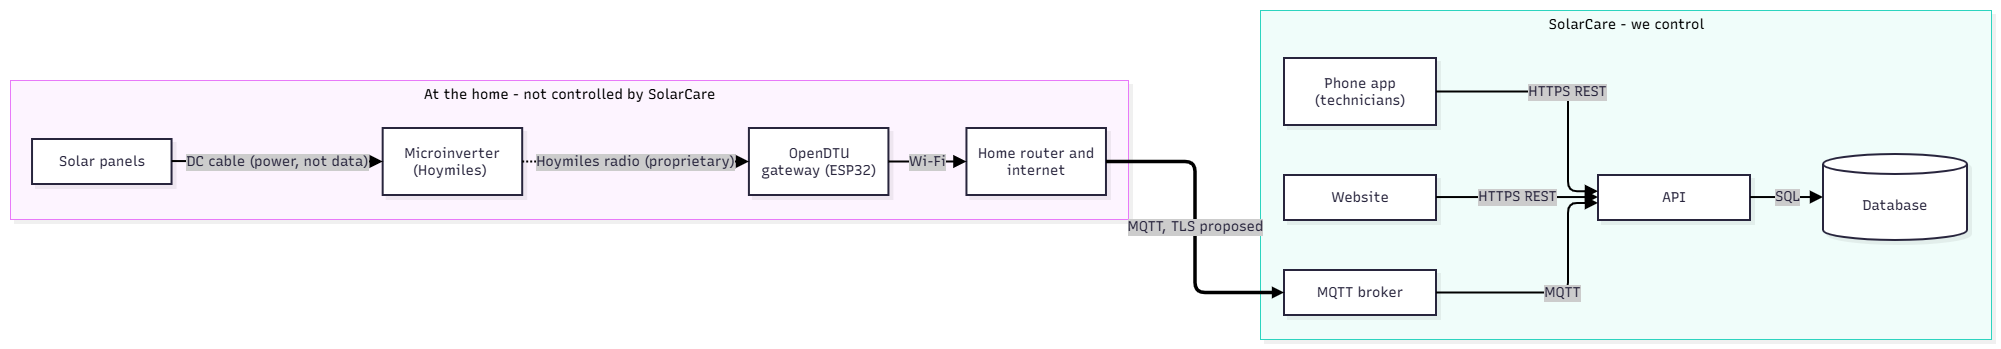

The diagram above was exported from draw.io. Its source (the exported page's mxGraphModel, read from the mxfile embedded in the PNG):
<mxGraphModel dx="2475" dy="1377" grid="1" gridSize="10" guides="1" tooltips="1" connect="1" arrows="1" fold="1" page="1" pageScale="1" pageWidth="827" pageHeight="1169" math="0" shadow="0">
  <root>
    <mxCell id="0" />
    <mxCell id="1" parent="0" />
    <UserObject label="" mermaidData="{&#10;  &quot;data&quot;: &quot;flowchart LR\n  subgraph home[\&quot;At the home - not controlled by SolarCare\&quot;]\n    direction LR\n    P[\&quot;Solar panels\&quot;]\n    INV[\&quot;Microinverter (Hoymiles)\&quot;]\n    GW[\&quot;OpenDTU gateway (ESP32)\&quot;]\n    RT[\&quot;Home router and internet\&quot;]\n  end\n\n  subgraph sc[\&quot;SolarCare - we control\&quot;]\n    direction LR\n    BR[\&quot;MQTT broker\&quot;]\n    API[\&quot;API\&quot;]\n    DB[(\&quot;Database\&quot;)]\n    WEB[\&quot;Website\&quot;]\n    APP[\&quot;Phone app (technicians)\&quot;]\n  end\n\n  P --&gt;|\&quot;DC cable (power, not data)\&quot;| INV\n  INV -.-&gt;|\&quot;Hoymiles radio (proprietary)\&quot;| GW\n  GW --&gt;|\&quot;Wi-Fi\&quot;| RT\n  RT ==&gt;|\&quot;MQTT, TLS proposed\&quot;| BR\n  BR --&gt;|\&quot;MQTT\&quot;| API\n  API --&gt;|\&quot;SQL\&quot;| DB\n  WEB --&gt;|\&quot;HTTPS REST\&quot;| API\n  APP --&gt;|\&quot;HTTPS REST\&quot;| API\n&quot;,&#10;  &quot;config&quot;: null,&#10;  &quot;version&quot;: &quot;12&quot;&#10;}" id="HequZLc7idafW4SffbMG-1">
      <mxCell connectable="0" parent="1" style="group;transparentBounds=1;editIcon=1;lockedGroup=0;groupPadding=10;" vertex="1">
        <mxGeometry as="geometry" />
      </mxCell>
    </UserObject>
    <UserObject label="SolarCare - we control" mermaidId="n:sc" mermaidBaseStyle="html=1;whiteSpace=nowrap;strokeWidth=1;verticalAlign=top;fillColor=#F0FDFA;strokeColor=#2DD4BF;fontColor=#000000;fontFamily=Recursive;fontSize=14;shadow=1;shadowColor=#000000;shadowOffsetX=4;shadowOffsetY=4;shadowBlur=0;shadowOpacity=6;" mermaidBaseValue="SolarCare - we control" id="HequZLc7idafW4SffbMG-2">
      <mxCell parent="HequZLc7idafW4SffbMG-1" style="html=1;whiteSpace=nowrap;strokeWidth=1;verticalAlign=top;fillColor=#F0FDFA;strokeColor=#2DD4BF;fontColor=#000000;fontFamily=Recursive;fontSize=14;shadow=1;shadowColor=#000000;shadowOffsetX=4;shadowOffsetY=4;shadowBlur=0;shadowOpacity=6;fontSource=https%3A%2F%2Ffonts.googleapis.com%2Fcss%3Ffamily%3DRecursive;" vertex="1">
        <mxGeometry height="329" width="731" x="1500" y="40" as="geometry" />
      </mxCell>
    </UserObject>
    <UserObject label="MQTT broker" mermaidId="n:BR" mermaidBaseStyle="html=1;whiteSpace=wrap;strokeWidth=2;fillColor=#ffffff;strokeColor=#28253D;fontColor=#28253D;fontFamily=Recursive;fontSize=14;shadow=1;shadowColor=#000000;shadowOffsetX=4;shadowOffsetY=4;shadowBlur=0;shadowOpacity=6;" mermaidBaseValue="MQTT broker" id="HequZLc7idafW4SffbMG-3">
      <mxCell parent="HequZLc7idafW4SffbMG-2" style="html=1;whiteSpace=wrap;strokeWidth=2;fillColor=#ffffff;strokeColor=#28253D;fontColor=#28253D;fontFamily=Recursive;fontSize=14;shadow=1;shadowColor=#000000;shadowOffsetX=4;shadowOffsetY=4;shadowBlur=0;shadowOpacity=6;fontSource=https%3A%2F%2Ffonts.googleapis.com%2Fcss%3Ffamily%3DRecursive;" vertex="1">
        <mxGeometry height="45" width="152" x="24" y="260" as="geometry" />
      </mxCell>
    </UserObject>
    <UserObject label="API" mermaidId="n:API" mermaidBaseStyle="html=1;whiteSpace=wrap;strokeWidth=2;fillColor=#ffffff;strokeColor=#28253D;fontColor=#28253D;fontFamily=Recursive;fontSize=14;shadow=1;shadowColor=#000000;shadowOffsetX=4;shadowOffsetY=4;shadowBlur=0;shadowOpacity=6;" mermaidBaseValue="API" id="HequZLc7idafW4SffbMG-4">
      <mxCell parent="HequZLc7idafW4SffbMG-2" style="html=1;whiteSpace=wrap;strokeWidth=2;fillColor=#ffffff;strokeColor=#28253D;fontColor=#28253D;fontFamily=Recursive;fontSize=14;shadow=1;shadowColor=#000000;shadowOffsetX=4;shadowOffsetY=4;shadowBlur=0;shadowOpacity=6;fontSource=https%3A%2F%2Ffonts.googleapis.com%2Fcss%3Ffamily%3DRecursive;" vertex="1">
        <mxGeometry height="45" width="152" x="338" y="165" as="geometry" />
      </mxCell>
    </UserObject>
    <UserObject label="Database" mermaidId="n:DB" mermaidBaseStyle="html=1;shape=cylinder3;boundedLbl=1;backgroundOutline=1;size=10;strokeWidth=2;whiteSpace=wrap;fillColor=#ffffff;strokeColor=#28253D;fontColor=#28253D;fontFamily=Recursive;fontSize=14;shadow=1;shadowColor=#000000;shadowOffsetX=4;shadowOffsetY=4;shadowBlur=0;shadowOpacity=6;" mermaidBaseValue="Database" id="HequZLc7idafW4SffbMG-5">
      <mxCell parent="HequZLc7idafW4SffbMG-2" style="html=1;shape=cylinder3;boundedLbl=1;backgroundOutline=1;size=10;strokeWidth=2;whiteSpace=wrap;fillColor=#ffffff;strokeColor=#28253D;fontColor=#28253D;fontFamily=Recursive;fontSize=14;shadow=1;shadowColor=#000000;shadowOffsetX=4;shadowOffsetY=4;shadowBlur=0;shadowOpacity=6;fontSource=https%3A%2F%2Ffonts.googleapis.com%2Fcss%3Ffamily%3DRecursive;" vertex="1">
        <mxGeometry height="86" width="144" x="563" y="144" as="geometry" />
      </mxCell>
    </UserObject>
    <UserObject label="Website" mermaidId="n:WEB" mermaidBaseStyle="html=1;whiteSpace=wrap;strokeWidth=2;fillColor=#ffffff;strokeColor=#28253D;fontColor=#28253D;fontFamily=Recursive;fontSize=14;shadow=1;shadowColor=#000000;shadowOffsetX=4;shadowOffsetY=4;shadowBlur=0;shadowOpacity=6;" mermaidBaseValue="Website" id="HequZLc7idafW4SffbMG-6">
      <mxCell parent="HequZLc7idafW4SffbMG-2" style="html=1;whiteSpace=wrap;strokeWidth=2;fillColor=#ffffff;strokeColor=#28253D;fontColor=#28253D;fontFamily=Recursive;fontSize=14;shadow=1;shadowColor=#000000;shadowOffsetX=4;shadowOffsetY=4;shadowBlur=0;shadowOpacity=6;fontSource=https%3A%2F%2Ffonts.googleapis.com%2Fcss%3Ffamily%3DRecursive;" vertex="1">
        <mxGeometry height="45" width="152" x="24" y="165" as="geometry" />
      </mxCell>
    </UserObject>
    <UserObject label="Phone app (technicians)" mermaidId="n:APP" mermaidBaseStyle="html=1;whiteSpace=wrap;strokeWidth=2;fillColor=#ffffff;strokeColor=#28253D;fontColor=#28253D;fontFamily=Recursive;fontSize=14;shadow=1;shadowColor=#000000;shadowOffsetX=4;shadowOffsetY=4;shadowBlur=0;shadowOpacity=6;" mermaidBaseValue="Phone app (technicians)" id="HequZLc7idafW4SffbMG-7">
      <mxCell parent="HequZLc7idafW4SffbMG-2" style="html=1;whiteSpace=wrap;strokeWidth=2;fillColor=#ffffff;strokeColor=#28253D;fontColor=#28253D;fontFamily=Recursive;fontSize=14;shadow=1;shadowColor=#000000;shadowOffsetX=4;shadowOffsetY=4;shadowBlur=0;shadowOpacity=6;labelWidth=120;fontSource=https%3A%2F%2Ffonts.googleapis.com%2Fcss%3Ffamily%3DRecursive;" vertex="1">
        <mxGeometry height="67" width="152" x="24" y="48" as="geometry" />
      </mxCell>
    </UserObject>
    <UserObject label="MQTT" mermaidId="e:BR-&gt;API#0" mermaidBaseStyle="edgeStyle=orthogonalEdgeStyle;rounded=1;curved=0;startArrow=none;endArrow=block;endSize=8;jumpStyle=arc;jumpSize=12;strokeColor=#000000;html=1;fontSize=16;labelBackgroundColor=#cccccc;fontFamily=Recursive;fontColor=#28253D;exitX=1;exitY=0.5;entryX=0;entryY=0.62;strokeWidth=2;targetPerimeterSpacing=4;" mermaidBaseValue="MQTT" id="HequZLc7idafW4SffbMG-8">
      <mxCell edge="1" parent="HequZLc7idafW4SffbMG-2" source="HequZLc7idafW4SffbMG-3" style="edgeStyle=orthogonalEdgeStyle;rounded=1;curved=0;startArrow=none;endArrow=block;endSize=8;jumpStyle=arc;jumpSize=12;strokeColor=#000000;html=1;fontSize=14;labelBackgroundColor=#cccccc;fontFamily=Recursive;fontColor=#28253D;exitX=1;exitY=0.5;entryX=0;entryY=0.62;strokeWidth=2;targetPerimeterSpacing=4;fontSource=https%3A%2F%2Ffonts.googleapis.com%2Fcss%3Ffamily%3DRecursive;" target="HequZLc7idafW4SffbMG-4">
        <mxGeometry relative="1" as="geometry">
          <Array as="points">
            <mxPoint x="308" y="282" />
            <mxPoint x="308" y="193" />
          </Array>
        </mxGeometry>
      </mxCell>
    </UserObject>
    <UserObject label="SQL" mermaidId="e:API-&gt;DB#0" mermaidBaseStyle="edgeStyle=orthogonalEdgeStyle;rounded=1;curved=0;startArrow=none;endArrow=block;endSize=8;jumpStyle=arc;jumpSize=12;strokeColor=#000000;html=1;fontSize=16;labelBackgroundColor=#cccccc;fontFamily=Recursive;fontColor=#28253D;exitX=1;exitY=0.49;entryX=0;entryY=0.5;strokeWidth=2;targetPerimeterSpacing=4;" mermaidBaseValue="SQL" id="HequZLc7idafW4SffbMG-9">
      <mxCell edge="1" parent="HequZLc7idafW4SffbMG-2" source="HequZLc7idafW4SffbMG-4" style="edgeStyle=orthogonalEdgeStyle;rounded=1;curved=0;startArrow=none;endArrow=block;endSize=8;jumpStyle=arc;jumpSize=12;strokeColor=#000000;html=1;fontSize=14;labelBackgroundColor=#cccccc;fontFamily=Recursive;fontColor=#28253D;exitX=1;exitY=0.49;entryX=0;entryY=0.5;strokeWidth=2;targetPerimeterSpacing=4;fontSource=https%3A%2F%2Ffonts.googleapis.com%2Fcss%3Ffamily%3DRecursive;" target="HequZLc7idafW4SffbMG-5">
        <mxGeometry relative="1" as="geometry">
          <Array as="points" />
        </mxGeometry>
      </mxCell>
    </UserObject>
    <UserObject label="HTTPS REST" mermaidId="e:WEB-&gt;API#0" mermaidBaseStyle="edgeStyle=orthogonalEdgeStyle;rounded=1;curved=0;startArrow=none;endArrow=block;endSize=8;jumpStyle=arc;jumpSize=12;strokeColor=#000000;html=1;fontSize=16;labelBackgroundColor=#cccccc;fontFamily=Recursive;fontColor=#28253D;exitX=1;exitY=0.49;entryX=0;entryY=0.49;strokeWidth=2;targetPerimeterSpacing=4;" mermaidBaseValue="HTTPS REST" id="HequZLc7idafW4SffbMG-10">
      <mxCell edge="1" parent="HequZLc7idafW4SffbMG-2" source="HequZLc7idafW4SffbMG-6" style="edgeStyle=orthogonalEdgeStyle;rounded=1;curved=0;startArrow=none;endArrow=block;endSize=8;jumpStyle=arc;jumpSize=12;strokeColor=#000000;html=1;fontSize=14;labelBackgroundColor=#cccccc;fontFamily=Recursive;fontColor=#28253D;exitX=1;exitY=0.49;entryX=0;entryY=0.49;strokeWidth=2;targetPerimeterSpacing=4;fontSource=https%3A%2F%2Ffonts.googleapis.com%2Fcss%3Ffamily%3DRecursive;" target="HequZLc7idafW4SffbMG-4">
        <mxGeometry relative="1" as="geometry">
          <Array as="points" />
        </mxGeometry>
      </mxCell>
    </UserObject>
    <UserObject label="HTTPS REST" mermaidId="e:APP-&gt;API#0" mermaidBaseStyle="edgeStyle=orthogonalEdgeStyle;rounded=1;curved=0;startArrow=none;endArrow=block;endSize=8;jumpStyle=arc;jumpSize=12;strokeColor=#000000;html=1;fontSize=16;labelBackgroundColor=#cccccc;fontFamily=Recursive;fontColor=#28253D;exitX=1;exitY=0.5;entryX=0;entryY=0.36;strokeWidth=2;targetPerimeterSpacing=4;" mermaidBaseValue="HTTPS REST" id="HequZLc7idafW4SffbMG-11">
      <mxCell edge="1" parent="HequZLc7idafW4SffbMG-2" source="HequZLc7idafW4SffbMG-7" style="edgeStyle=orthogonalEdgeStyle;rounded=1;curved=0;startArrow=none;endArrow=block;endSize=8;jumpStyle=arc;jumpSize=12;strokeColor=#000000;html=1;fontSize=14;labelBackgroundColor=#cccccc;fontFamily=Recursive;fontColor=#28253D;exitX=1;exitY=0.5;entryX=0;entryY=0.36;strokeWidth=2;targetPerimeterSpacing=4;fontSource=https%3A%2F%2Ffonts.googleapis.com%2Fcss%3Ffamily%3DRecursive;" target="HequZLc7idafW4SffbMG-4">
        <mxGeometry relative="1" as="geometry">
          <Array as="points">
            <mxPoint x="308" y="81" />
            <mxPoint x="308" y="181" />
          </Array>
        </mxGeometry>
      </mxCell>
    </UserObject>
    <UserObject label="At the home - not controlled by SolarCare" mermaidId="n:home" mermaidBaseStyle="html=1;whiteSpace=nowrap;strokeWidth=1;verticalAlign=top;fillColor=#FDF4FF;strokeColor=#E879F9;fontColor=#000000;fontFamily=Recursive;fontSize=14;shadow=1;shadowColor=#000000;shadowOffsetX=4;shadowOffsetY=4;shadowBlur=0;shadowOpacity=6;" mermaidBaseValue="At the home - not controlled by SolarCare" id="HequZLc7idafW4SffbMG-12">
      <mxCell parent="HequZLc7idafW4SffbMG-1" style="html=1;whiteSpace=nowrap;strokeWidth=1;verticalAlign=top;fillColor=#FDF4FF;strokeColor=#E879F9;fontColor=#000000;fontFamily=Recursive;fontSize=14;shadow=1;shadowColor=#000000;shadowOffsetX=4;shadowOffsetY=4;shadowBlur=0;shadowOpacity=6;fontSource=https%3A%2F%2Ffonts.googleapis.com%2Fcss%3Ffamily%3DRecursive;" vertex="1">
        <mxGeometry height="139" width="1118" x="250" y="110" as="geometry" />
      </mxCell>
    </UserObject>
    <UserObject label="Solar panels" mermaidId="n:P" mermaidBaseStyle="html=1;whiteSpace=wrap;strokeWidth=2;fillColor=#ffffff;strokeColor=#28253D;fontColor=#28253D;fontFamily=Recursive;fontSize=14;shadow=1;shadowColor=#000000;shadowOffsetX=4;shadowOffsetY=4;shadowBlur=0;shadowOpacity=6;" mermaidBaseValue="Solar panels" id="HequZLc7idafW4SffbMG-13">
      <mxCell parent="HequZLc7idafW4SffbMG-12" style="html=1;whiteSpace=wrap;strokeWidth=2;fillColor=#ffffff;strokeColor=#28253D;fontColor=#28253D;fontFamily=Recursive;fontSize=14;shadow=1;shadowColor=#000000;shadowOffsetX=4;shadowOffsetY=4;shadowBlur=0;shadowOpacity=6;fontSource=https%3A%2F%2Ffonts.googleapis.com%2Fcss%3Ffamily%3DRecursive;" vertex="1">
        <mxGeometry height="45" width="139.52052545155993" x="22.029556650246306" y="59" as="geometry" />
      </mxCell>
    </UserObject>
    <UserObject label="Microinverter (Hoymiles)&amp;nbsp;" mermaidId="n:INV" mermaidBaseStyle="html=1;whiteSpace=wrap;strokeWidth=2;fillColor=#ffffff;strokeColor=#28253D;fontColor=#28253D;fontFamily=Recursive;fontSize=14;shadow=1;shadowColor=#000000;shadowOffsetX=4;shadowOffsetY=4;shadowBlur=0;shadowOpacity=6;" mermaidBaseValue="Microinverter (Hoymiles)" id="HequZLc7idafW4SffbMG-14">
      <mxCell parent="HequZLc7idafW4SffbMG-12" style="html=1;whiteSpace=wrap;strokeWidth=2;fillColor=#ffffff;strokeColor=#28253D;fontColor=#28253D;fontFamily=Recursive;fontSize=14;shadow=1;shadowColor=#000000;shadowOffsetX=4;shadowOffsetY=4;shadowBlur=0;shadowOpacity=6;labelWidth=120;fontSource=https%3A%2F%2Ffonts.googleapis.com%2Fcss%3Ffamily%3DRecursive;" vertex="1">
        <mxGeometry height="67" width="139.52052545155993" x="372.6666666666667" y="48" as="geometry" />
      </mxCell>
    </UserObject>
    <UserObject label="OpenDTU gateway (ESP32)" mermaidId="n:GW" mermaidBaseStyle="html=1;whiteSpace=wrap;strokeWidth=2;fillColor=#ffffff;strokeColor=#28253D;fontColor=#28253D;fontFamily=Recursive;fontSize=14;shadow=1;shadowColor=#000000;shadowOffsetX=4;shadowOffsetY=4;shadowBlur=0;shadowOpacity=6;" mermaidBaseValue="OpenDTU gateway (ESP32)" id="HequZLc7idafW4SffbMG-15">
      <mxCell parent="HequZLc7idafW4SffbMG-12" style="html=1;whiteSpace=wrap;strokeWidth=2;fillColor=#ffffff;strokeColor=#28253D;fontColor=#28253D;fontFamily=Recursive;fontSize=14;shadow=1;shadowColor=#000000;shadowOffsetX=4;shadowOffsetY=4;shadowBlur=0;shadowOpacity=6;labelWidth=120;fontSource=https%3A%2F%2Ffonts.googleapis.com%2Fcss%3Ffamily%3DRecursive;" vertex="1">
        <mxGeometry height="67" width="139.52052545155993" x="738.9080459770115" y="48" as="geometry" />
      </mxCell>
    </UserObject>
    <UserObject label="Home router and internet" mermaidId="n:RT" mermaidBaseStyle="html=1;whiteSpace=wrap;strokeWidth=2;fillColor=#ffffff;strokeColor=#28253D;fontColor=#28253D;fontFamily=Recursive;fontSize=14;shadow=1;shadowColor=#000000;shadowOffsetX=4;shadowOffsetY=4;shadowBlur=0;shadowOpacity=6;" mermaidBaseValue="Home router and internet" id="HequZLc7idafW4SffbMG-16">
      <mxCell parent="HequZLc7idafW4SffbMG-12" style="html=1;whiteSpace=wrap;strokeWidth=2;fillColor=#ffffff;strokeColor=#28253D;fontColor=#28253D;fontFamily=Recursive;fontSize=14;shadow=1;shadowColor=#000000;shadowOffsetX=4;shadowOffsetY=4;shadowBlur=0;shadowOpacity=6;labelWidth=120;fontSource=https%3A%2F%2Ffonts.googleapis.com%2Fcss%3Ffamily%3DRecursive;" vertex="1">
        <mxGeometry height="67" width="139.52052545155993" x="956.4499178981938" y="48" as="geometry" />
      </mxCell>
    </UserObject>
    <UserObject label="DC cable (power, not data)" mermaidId="e:P-&gt;INV#0" mermaidBaseStyle="edgeStyle=orthogonalEdgeStyle;rounded=1;curved=0;startArrow=none;endArrow=block;endSize=8;jumpStyle=arc;jumpSize=12;strokeColor=#000000;html=1;fontSize=16;labelBackgroundColor=#cccccc;fontFamily=Recursive;fontColor=#28253D;exitX=1;exitY=0.49;entryX=0;entryY=0.5;strokeWidth=2;targetPerimeterSpacing=4;" mermaidBaseValue="DC cable (power, not data)" id="HequZLc7idafW4SffbMG-17">
      <mxCell edge="1" parent="HequZLc7idafW4SffbMG-12" source="HequZLc7idafW4SffbMG-13" style="edgeStyle=orthogonalEdgeStyle;rounded=1;curved=0;startArrow=none;endArrow=block;endSize=8;jumpStyle=arc;jumpSize=12;strokeColor=#000000;html=1;fontSize=14;labelBackgroundColor=#cccccc;fontFamily=Recursive;fontColor=#28253D;exitX=1;exitY=0.49;entryX=0;entryY=0.5;strokeWidth=2;targetPerimeterSpacing=4;fontSource=https%3A%2F%2Ffonts.googleapis.com%2Fcss%3Ffamily%3DRecursive;" target="HequZLc7idafW4SffbMG-14">
        <mxGeometry relative="1" as="geometry">
          <Array as="points" />
        </mxGeometry>
      </mxCell>
    </UserObject>
    <UserObject label="Hoymiles radio (proprietary)" mermaidId="e:INV-&gt;GW#0" mermaidBaseStyle="edgeStyle=orthogonalEdgeStyle;rounded=1;curved=0;dashed=1;dashPattern=2 2;fixDash=1;startArrow=none;endArrow=block;endSize=8;jumpStyle=arc;jumpSize=12;strokeColor=#000000;html=1;fontSize=16;labelBackgroundColor=#cccccc;fontFamily=Recursive;fontColor=#28253D;exitX=1;exitY=0.5;entryX=0;entryY=0.5;strokeWidth=2;targetPerimeterSpacing=4;" mermaidBaseValue="Hoymiles radio (proprietary)" id="HequZLc7idafW4SffbMG-18">
      <mxCell edge="1" parent="HequZLc7idafW4SffbMG-12" source="HequZLc7idafW4SffbMG-14" style="edgeStyle=orthogonalEdgeStyle;rounded=1;curved=0;dashed=1;dashPattern=2 2;fixDash=1;startArrow=none;endArrow=block;endSize=8;jumpStyle=arc;jumpSize=12;strokeColor=#000000;html=1;fontSize=14;labelBackgroundColor=#cccccc;fontFamily=Recursive;fontColor=#28253D;exitX=1;exitY=0.5;entryX=0;entryY=0.5;strokeWidth=2;targetPerimeterSpacing=4;fontSource=https%3A%2F%2Ffonts.googleapis.com%2Fcss%3Ffamily%3DRecursive;" target="HequZLc7idafW4SffbMG-15">
        <mxGeometry relative="1" as="geometry">
          <Array as="points" />
        </mxGeometry>
      </mxCell>
    </UserObject>
    <UserObject label="Wi-Fi" mermaidId="e:GW-&gt;RT#0" mermaidBaseStyle="edgeStyle=orthogonalEdgeStyle;rounded=1;curved=0;startArrow=none;endArrow=block;endSize=8;jumpStyle=arc;jumpSize=12;strokeColor=#000000;html=1;fontSize=16;labelBackgroundColor=#cccccc;fontFamily=Recursive;fontColor=#28253D;exitX=1;exitY=0.5;entryX=0;entryY=0.5;strokeWidth=2;targetPerimeterSpacing=4;" mermaidBaseValue="Wi-Fi" id="HequZLc7idafW4SffbMG-19">
      <mxCell edge="1" parent="HequZLc7idafW4SffbMG-12" source="HequZLc7idafW4SffbMG-15" style="edgeStyle=orthogonalEdgeStyle;rounded=1;curved=0;startArrow=none;endArrow=block;endSize=8;jumpStyle=arc;jumpSize=12;strokeColor=#000000;html=1;fontSize=14;labelBackgroundColor=#cccccc;fontFamily=Recursive;fontColor=#28253D;exitX=1;exitY=0.5;entryX=0;entryY=0.5;strokeWidth=2;targetPerimeterSpacing=4;fontSource=https%3A%2F%2Ffonts.googleapis.com%2Fcss%3Ffamily%3DRecursive;" target="HequZLc7idafW4SffbMG-16">
        <mxGeometry relative="1" as="geometry">
          <Array as="points" />
        </mxGeometry>
      </mxCell>
    </UserObject>
    <UserObject label="MQTT, TLS proposed" mermaidId="e:RT-&gt;BR#0" mermaidBaseStyle="edgeStyle=orthogonalEdgeStyle;rounded=1;curved=0;startArrow=none;endArrow=block;endSize=3;strokeWidth=3.5;startSize=3;jumpStyle=arc;jumpSize=12;strokeColor=#000000;html=1;fontSize=16;labelBackgroundColor=#cccccc;fontFamily=Recursive;fontColor=#28253D;exitX=1;exitY=0.5;entryX=0;entryY=0.5;" mermaidBaseValue="MQTT, TLS proposed" id="HequZLc7idafW4SffbMG-20">
      <mxCell edge="1" parent="HequZLc7idafW4SffbMG-1" source="HequZLc7idafW4SffbMG-16" style="edgeStyle=orthogonalEdgeStyle;rounded=1;curved=0;startArrow=none;endArrow=block;endSize=3;strokeWidth=3.5;startSize=3;jumpStyle=arc;jumpSize=12;strokeColor=#000000;html=1;fontSize=14;labelBackgroundColor=#cccccc;fontFamily=Recursive;fontColor=#28253D;exitX=1;exitY=0.5;entryX=0;entryY=0.5;fontSource=https%3A%2F%2Ffonts.googleapis.com%2Fcss%3Ffamily%3DRecursive;" target="HequZLc7idafW4SffbMG-3">
        <mxGeometry relative="1" as="geometry">
          <Array as="points" />
        </mxGeometry>
      </mxCell>
    </UserObject>
  </root>
</mxGraphModel>